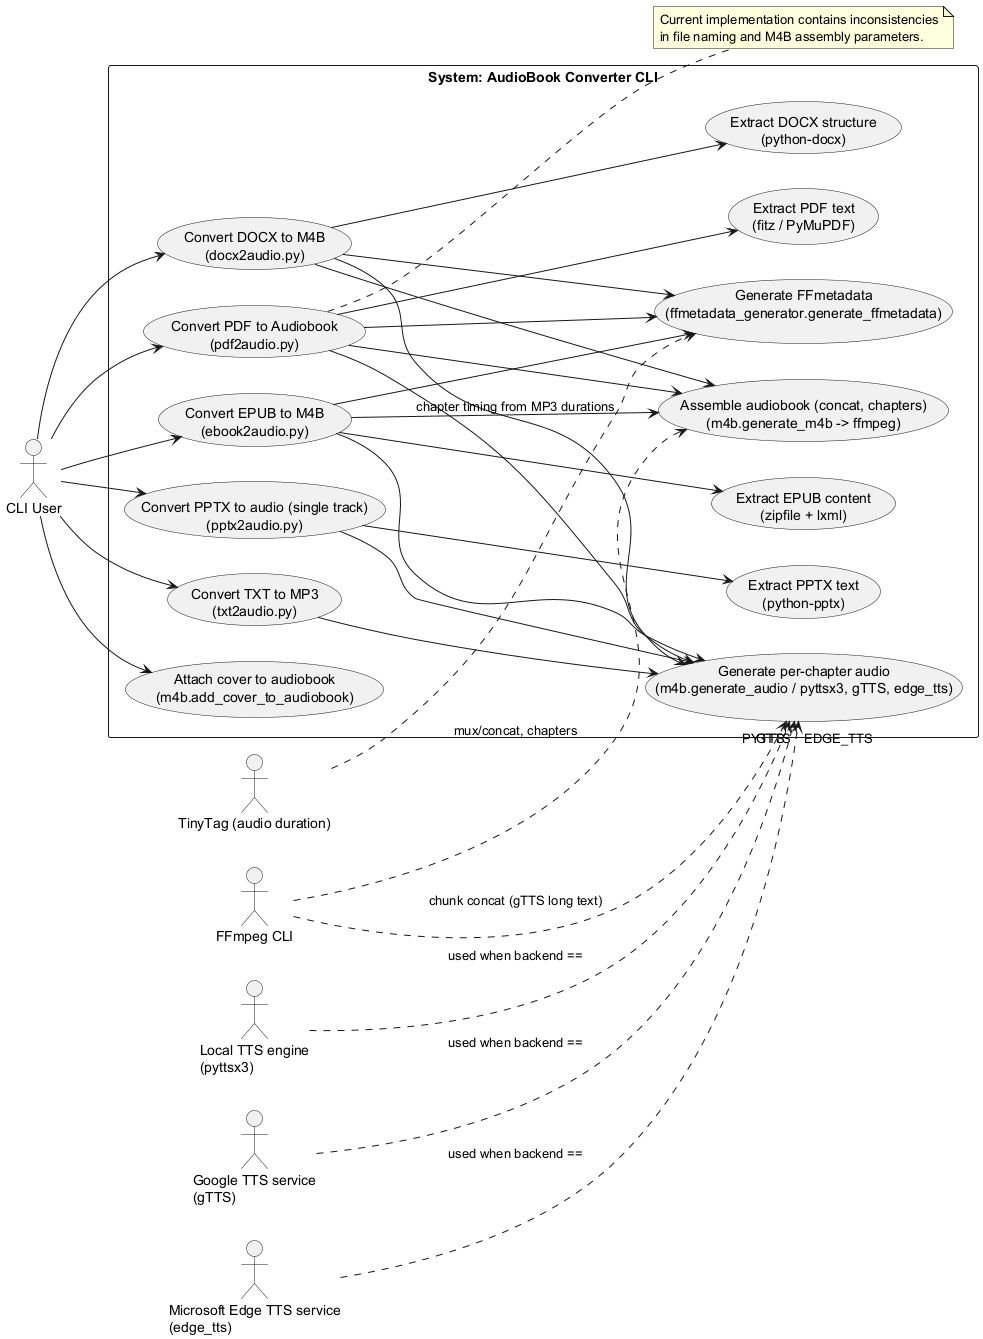

The diagram above was rendered by PlantUML. Its source (embedded in the PNG):
@startuml

left to right direction

actor "CLI User" as User

rectangle "System: AudioBook Converter CLI" as System {
  usecase "Convert DOCX to M4B\n(docx2audio.py)" as UC_DOCX
  usecase "Convert EPUB to M4B\n(ebook2audio.py)" as UC_EPUB
  usecase "Convert PDF to Audiobook\n(pdf2audio.py)" as UC_PDF
  usecase "Convert PPTX to audio (single track)\n(pptx2audio.py)" as UC_PPTX
  usecase "Convert TXT to MP3\n(txt2audio.py)" as UC_TXT
  usecase "Attach cover to audiobook\n(m4b.add_cover_to_audiobook)" as UC_COVER

  usecase "Generate per-chapter audio\n(m4b.generate_audio / pyttsx3, gTTS, edge_tts)" as UC_GEN_AUDIO
  usecase "Generate FFmetadata\n(ffmetadata_generator.generate_ffmetadata)" as UC_META
  usecase "Assemble audiobook (concat, chapters)\n(m4b.generate_m4b -> ffmpeg)" as UC_M4B

  usecase "Extract DOCX structure\n(python-docx)" as UC_DOCX_PARSE
  usecase "Extract EPUB content\n(zipfile + lxml)" as UC_EPUB_PARSE
  usecase "Extract PDF text\n(fitz / PyMuPDF)" as UC_PDF_PARSE
  usecase "Extract PPTX text\n(python-pptx)" as UC_PPTX_PARSE
}

User --> UC_DOCX
User --> UC_EPUB
User --> UC_PDF
User --> UC_PPTX
User --> UC_TXT
User --> UC_COVER

UC_DOCX --> UC_DOCX_PARSE
UC_DOCX --> UC_GEN_AUDIO
UC_DOCX --> UC_META
UC_DOCX --> UC_M4B

UC_EPUB --> UC_EPUB_PARSE
UC_EPUB --> UC_GEN_AUDIO
UC_EPUB --> UC_META
UC_EPUB --> UC_M4B

UC_PDF --> UC_PDF_PARSE
UC_PDF --> UC_GEN_AUDIO
UC_PDF --> UC_META
UC_PDF --> UC_M4B

UC_PPTX --> UC_PPTX_PARSE
UC_PPTX --> UC_GEN_AUDIO

UC_TXT --> UC_GEN_AUDIO

actor "Google TTS service\n(gTTS)" as GTTS
actor "Microsoft Edge TTS service\n(edge_tts)" as EDGE
actor "Local TTS engine\n(pyttsx3)" as PYTTS
actor "FFmpeg CLI" as FFMPEG
actor "TinyTag (audio duration)" as TINY

GTTS ..> UC_GEN_AUDIO : used when backend == "GTTS"
EDGE ..> UC_GEN_AUDIO : used when backend == "EDGE_TTS"
PYTTS ..> UC_GEN_AUDIO : used when backend == "PYTTS"

FFMPEG ..> UC_M4B : mux/concat, chapters
FFMPEG ..> UC_GEN_AUDIO : chunk concat (gTTS long text)
TINY ..> UC_META : chapter timing from MP3 durations

note right of UC_PDF
Current implementation contains inconsistencies
in file naming and M4B assembly parameters.
end note
@enduml